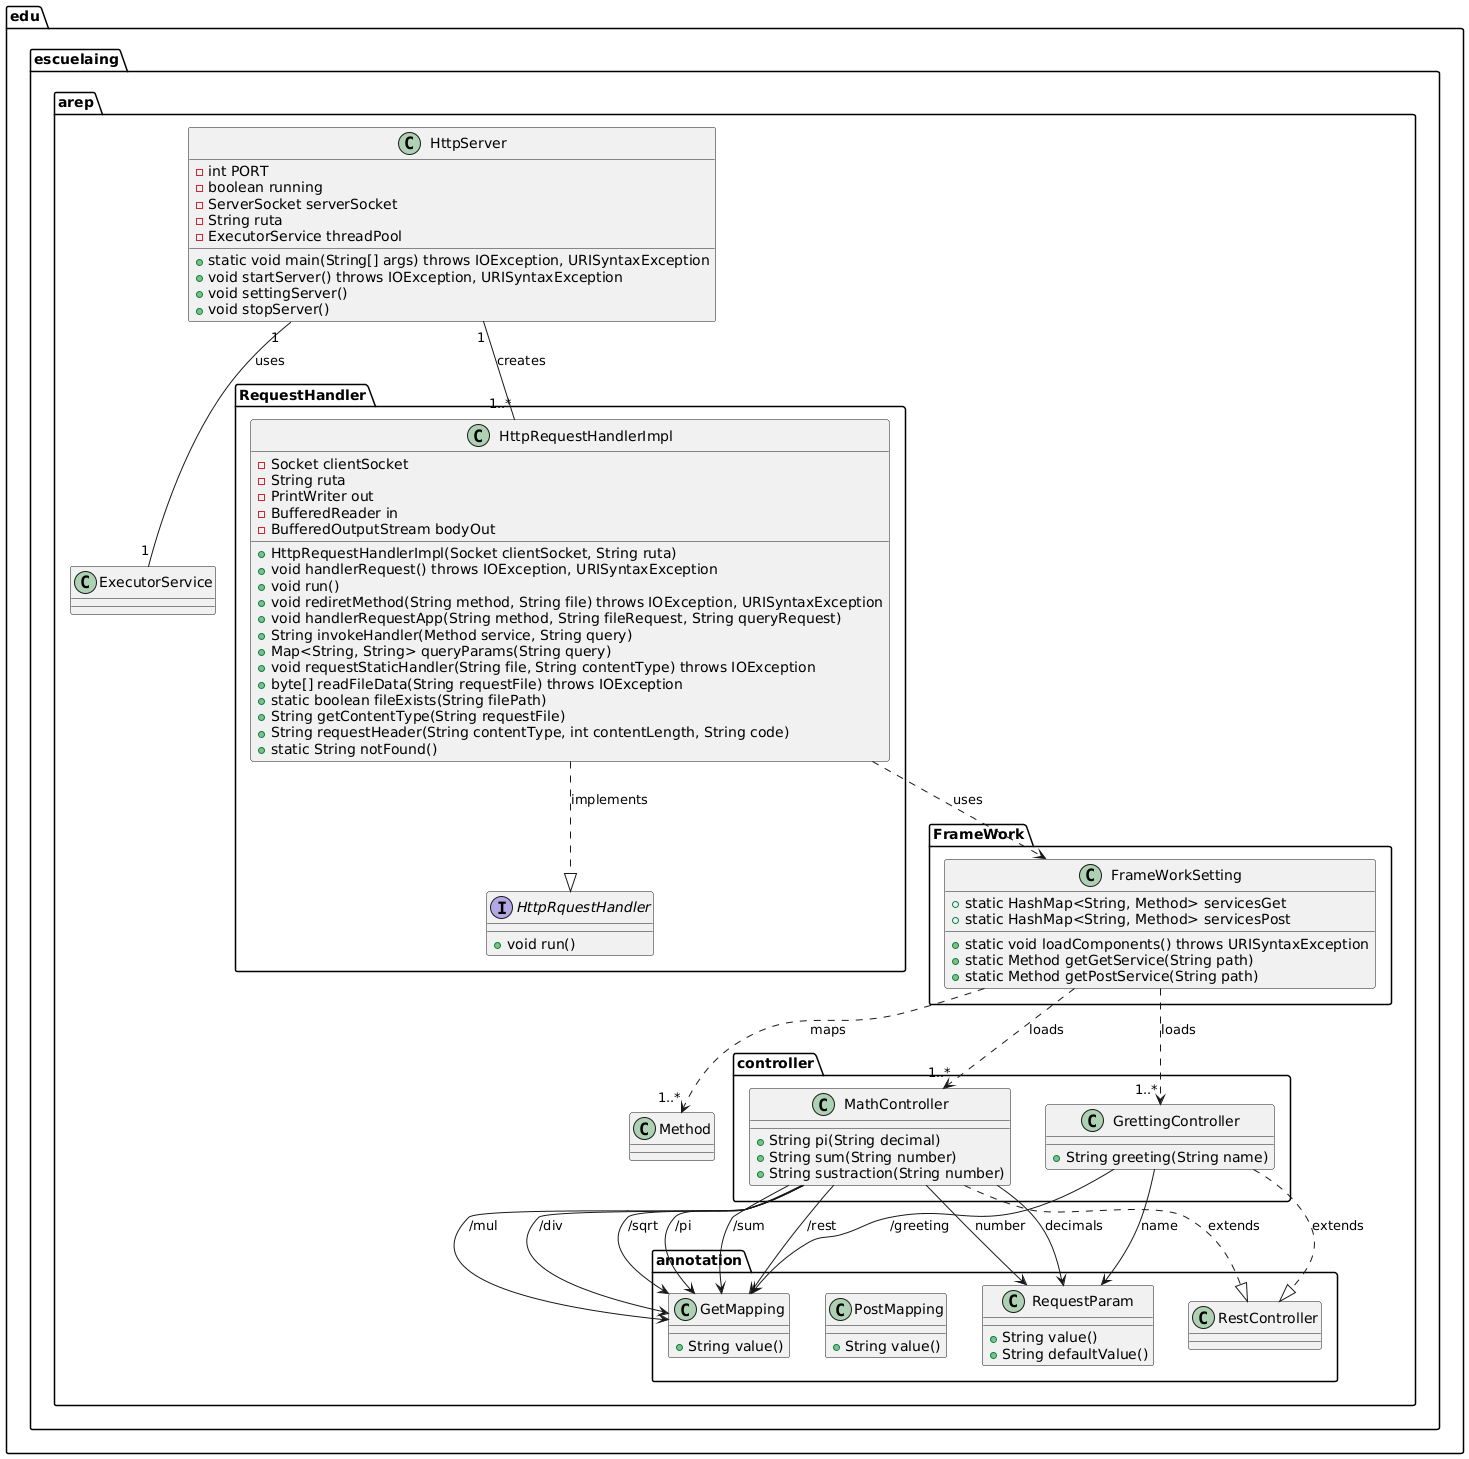

The diagram above was rendered by PlantUML. Its source (embedded in the PNG):
@startuml
package edu.escuelaing.arep.annotation {

    class GetMapping {
        +String value()
    }

    class PostMapping {
        +String value()
    }

    class RequestParam {
        +String value()
        +String defaultValue()
    }

    class RestController {
    }

}

package edu.escuelaing.arep.controller {

    class GrettingController {
        +String greeting(String name)
    }

    class MathController {
        +String pi(String decimal)
        +String sum(String number)
        +String sustraction(String number)
    }

}

package edu.escuelaing.arep.RequestHandler {

    interface HttpRquestHandler {
        +void run()
    }

    class HttpRequestHandlerImpl {
        -Socket clientSocket
        -String ruta
        -PrintWriter out
        -BufferedReader in
        -BufferedOutputStream bodyOut
        +HttpRequestHandlerImpl(Socket clientSocket, String ruta)
        +void handlerRequest() throws IOException, URISyntaxException
        +void run()
        +void rediretMethod(String method, String file) throws IOException, URISyntaxException
        +void handlerRequestApp(String method, String fileRequest, String queryRequest)
        +String invokeHandler(Method service, String query)
        +Map<String, String> queryParams(String query)
        +void requestStaticHandler(String file, String contentType) throws IOException
        +byte[] readFileData(String requestFile) throws IOException
        +static boolean fileExists(String filePath)
        +String getContentType(String requestFile)
        +String requestHeader(String contentType, int contentLength, String code)
        +static String notFound()
    }

}

package edu.escuelaing.arep.FrameWork {

    class FrameWorkSetting {
        +static HashMap<String, Method> servicesGet
        +static HashMap<String, Method> servicesPost
        +static void loadComponents() throws URISyntaxException
        +static Method getGetService(String path)
        +static Method getPostService(String path)
    }

}

package edu.escuelaing.arep {

    class HttpServer {
        -int PORT
        -boolean running
        -ServerSocket serverSocket
        -String ruta
        -ExecutorService threadPool
        +static void main(String[] args) throws IOException, URISyntaxException
        +void startServer() throws IOException, URISyntaxException
        +void settingServer()
        +void stopServer()
    }

    HttpServer "1" -- "1..*" HttpRequestHandlerImpl : creates
    HttpServer "1" -- "1" ExecutorService : uses
    HttpRequestHandlerImpl ..|> HttpRquestHandler : implements
    HttpRequestHandlerImpl ..> FrameWorkSetting : uses
    GrettingController ..|> RestController : extends
    MathController ..|> RestController : extends
    GrettingController --> GetMapping : "/greeting"
    MathController --> GetMapping : "/pi"
    MathController --> GetMapping : "/sum"
    MathController --> GetMapping : "/rest"
    MathController --> GetMapping : "/mul"
    MathController --> GetMapping : "/div"
    MathController --> GetMapping : "/sqrt"
    GrettingController --> RequestParam : "name"
    MathController --> RequestParam : "decimals"
    MathController --> RequestParam : "number"
    FrameWorkSetting ..> "1..*" Method : maps
    FrameWorkSetting ..> "1..*" GrettingController : loads
    FrameWorkSetting ..> "1..*" MathController : loads
}
@enduml